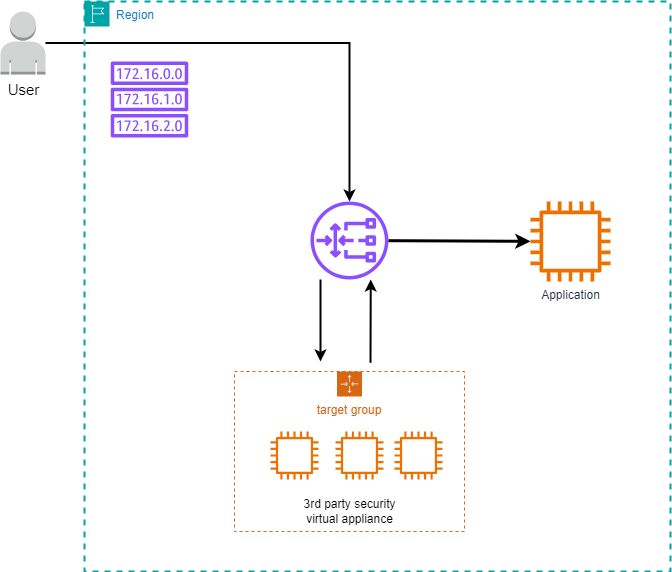

The diagram above was exported from draw.io. Its source (the exported page's mxGraphModel, read from the mxfile embedded in the PNG):
<mxGraphModel dx="1420" dy="966" grid="1" gridSize="10" guides="1" tooltips="1" connect="1" arrows="1" fold="1" page="1" pageScale="1" pageWidth="850" pageHeight="1100" math="0" shadow="0">
  <root>
    <mxCell id="0" />
    <mxCell id="1" parent="0" />
    <mxCell id="l94xG8YmbYYgZ_ldkk4A-1" value="&lt;font style=&quot;font-size: 15px;&quot;&gt;User&lt;/font&gt;" style="outlineConnect=0;dashed=0;verticalLabelPosition=bottom;verticalAlign=top;align=center;html=1;shape=mxgraph.aws3.user;fillColor=#D2D3D3;gradientColor=none;" vertex="1" parent="1">
      <mxGeometry x="50" y="250" width="45" height="63" as="geometry" />
    </mxCell>
    <mxCell id="l94xG8YmbYYgZ_ldkk4A-2" value="" style="sketch=0;outlineConnect=0;fontColor=#232F3E;gradientColor=none;fillColor=#8C4FFF;strokeColor=none;dashed=0;verticalLabelPosition=bottom;verticalAlign=top;align=center;html=1;fontSize=12;fontStyle=0;aspect=fixed;pointerEvents=1;shape=mxgraph.aws4.gateway_load_balancer;" vertex="1" parent="1">
      <mxGeometry x="360" y="440" width="78" height="78" as="geometry" />
    </mxCell>
    <mxCell id="l94xG8YmbYYgZ_ldkk4A-3" value="" style="sketch=0;outlineConnect=0;fontColor=#232F3E;gradientColor=none;fillColor=#8C4FFF;strokeColor=none;dashed=0;verticalLabelPosition=bottom;verticalAlign=top;align=center;html=1;fontSize=12;fontStyle=0;aspect=fixed;pointerEvents=1;shape=mxgraph.aws4.route_table;" vertex="1" parent="1">
      <mxGeometry x="160" y="300" width="78" height="76" as="geometry" />
    </mxCell>
    <mxCell id="l94xG8YmbYYgZ_ldkk4A-4" value="" style="endArrow=classic;html=1;rounded=0;edgeStyle=orthogonalEdgeStyle;strokeWidth=2;" edge="1" parent="1" source="l94xG8YmbYYgZ_ldkk4A-1" target="l94xG8YmbYYgZ_ldkk4A-2">
      <mxGeometry width="50" height="50" relative="1" as="geometry">
        <mxPoint x="140" y="280" as="sourcePoint" />
        <mxPoint x="400" y="290" as="targetPoint" />
      </mxGeometry>
    </mxCell>
    <mxCell id="l94xG8YmbYYgZ_ldkk4A-5" value="target group&lt;div&gt;&lt;br&gt;&lt;/div&gt;" style="points=[[0,0],[0.25,0],[0.5,0],[0.75,0],[1,0],[1,0.25],[1,0.5],[1,0.75],[1,1],[0.75,1],[0.5,1],[0.25,1],[0,1],[0,0.75],[0,0.5],[0,0.25]];outlineConnect=0;gradientColor=none;html=1;whiteSpace=wrap;fontSize=12;fontStyle=0;container=1;pointerEvents=0;collapsible=0;recursiveResize=0;shape=mxgraph.aws4.groupCenter;grIcon=mxgraph.aws4.group_auto_scaling_group;grStroke=1;strokeColor=#D86613;fillColor=none;verticalAlign=top;align=center;fontColor=#D86613;dashed=1;spacingTop=25;" vertex="1" parent="1">
      <mxGeometry x="284" y="610" width="230" height="160" as="geometry" />
    </mxCell>
    <mxCell id="l94xG8YmbYYgZ_ldkk4A-8" value="" style="sketch=0;outlineConnect=0;fontColor=#232F3E;gradientColor=none;fillColor=#ED7100;strokeColor=none;dashed=0;verticalLabelPosition=bottom;verticalAlign=top;align=center;html=1;fontSize=12;fontStyle=0;aspect=fixed;pointerEvents=1;shape=mxgraph.aws4.instance2;" vertex="1" parent="l94xG8YmbYYgZ_ldkk4A-5">
      <mxGeometry x="101" y="60" width="48" height="48" as="geometry" />
    </mxCell>
    <mxCell id="l94xG8YmbYYgZ_ldkk4A-7" value="" style="sketch=0;outlineConnect=0;fontColor=#232F3E;gradientColor=none;fillColor=#ED7100;strokeColor=none;dashed=0;verticalLabelPosition=bottom;verticalAlign=top;align=center;html=1;fontSize=12;fontStyle=0;aspect=fixed;pointerEvents=1;shape=mxgraph.aws4.instance2;" vertex="1" parent="l94xG8YmbYYgZ_ldkk4A-5">
      <mxGeometry x="160" y="60" width="48" height="48" as="geometry" />
    </mxCell>
    <mxCell id="l94xG8YmbYYgZ_ldkk4A-9" value="3rd party security&lt;div&gt;virtual appliance&lt;/div&gt;" style="text;html=1;align=center;verticalAlign=middle;resizable=0;points=[];autosize=1;strokeColor=none;fillColor=none;" vertex="1" parent="l94xG8YmbYYgZ_ldkk4A-5">
      <mxGeometry x="55" y="120" width="120" height="40" as="geometry" />
    </mxCell>
    <mxCell id="l94xG8YmbYYgZ_ldkk4A-6" value="" style="sketch=0;outlineConnect=0;fontColor=#232F3E;gradientColor=none;fillColor=#ED7100;strokeColor=none;dashed=0;verticalLabelPosition=bottom;verticalAlign=top;align=center;html=1;fontSize=12;fontStyle=0;aspect=fixed;pointerEvents=1;shape=mxgraph.aws4.instance2;" vertex="1" parent="l94xG8YmbYYgZ_ldkk4A-5">
      <mxGeometry x="36" y="60" width="48" height="48" as="geometry" />
    </mxCell>
    <mxCell id="l94xG8YmbYYgZ_ldkk4A-10" value="" style="endArrow=classic;html=1;rounded=0;strokeWidth=2;" edge="1" parent="1">
      <mxGeometry width="50" height="50" relative="1" as="geometry">
        <mxPoint x="370.0016793893129" y="518" as="sourcePoint" />
        <mxPoint x="370" y="600" as="targetPoint" />
      </mxGeometry>
    </mxCell>
    <mxCell id="l94xG8YmbYYgZ_ldkk4A-11" value="" style="endArrow=classic;html=1;rounded=0;strokeWidth=2;entryX=1.016;entryY=0.984;entryDx=0;entryDy=0;entryPerimeter=0;" edge="1" parent="1">
      <mxGeometry width="50" height="50" relative="1" as="geometry">
        <mxPoint x="420" y="601.25" as="sourcePoint" />
        <mxPoint x="420.24800000000005" y="518.002" as="targetPoint" />
      </mxGeometry>
    </mxCell>
    <mxCell id="l94xG8YmbYYgZ_ldkk4A-12" value="Application" style="sketch=0;outlineConnect=0;fontColor=#232F3E;gradientColor=none;fillColor=#ED7100;strokeColor=none;dashed=0;verticalLabelPosition=bottom;verticalAlign=top;align=center;html=1;fontSize=12;fontStyle=0;aspect=fixed;pointerEvents=1;shape=mxgraph.aws4.instance2;" vertex="1" parent="1">
      <mxGeometry x="580" y="440" width="80" height="80" as="geometry" />
    </mxCell>
    <mxCell id="l94xG8YmbYYgZ_ldkk4A-13" value="" style="endArrow=classic;html=1;rounded=0;strokeWidth=3;" edge="1" parent="1" source="l94xG8YmbYYgZ_ldkk4A-2" target="l94xG8YmbYYgZ_ldkk4A-12">
      <mxGeometry width="50" height="50" relative="1" as="geometry">
        <mxPoint x="450" y="510" as="sourcePoint" />
        <mxPoint x="500" y="460" as="targetPoint" />
      </mxGeometry>
    </mxCell>
    <mxCell id="l94xG8YmbYYgZ_ldkk4A-15" value="Region" style="points=[[0,0],[0.25,0],[0.5,0],[0.75,0],[1,0],[1,0.25],[1,0.5],[1,0.75],[1,1],[0.75,1],[0.5,1],[0.25,1],[0,1],[0,0.75],[0,0.5],[0,0.25]];outlineConnect=0;gradientColor=none;html=1;whiteSpace=wrap;fontSize=12;fontStyle=0;container=1;pointerEvents=0;collapsible=0;recursiveResize=0;shape=mxgraph.aws4.group;grIcon=mxgraph.aws4.group_region;strokeColor=#00A4A6;fillColor=none;verticalAlign=top;align=left;spacingLeft=30;fontColor=#147EBA;dashed=1;strokeWidth=2;" vertex="1" parent="1">
      <mxGeometry x="134" y="240" width="586" height="570" as="geometry" />
    </mxCell>
  </root>
</mxGraphModel>